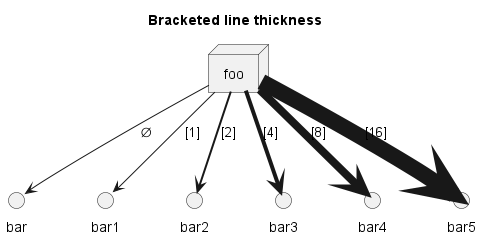

The diagram above was rendered by PlantUML. Its source (embedded in the PNG):
@startuml
title Bracketed line thickness
node foo
foo --> bar                 : ∅
foo -[thickness=1]-> bar1   : [1]
foo -[thickness=2]-> bar2   : [2]
foo -[thickness=4]-> bar3   : [4]
foo -[thickness=8]-> bar4   : [8]
foo -[thickness=16]-> bar5  : [16]
@enduml